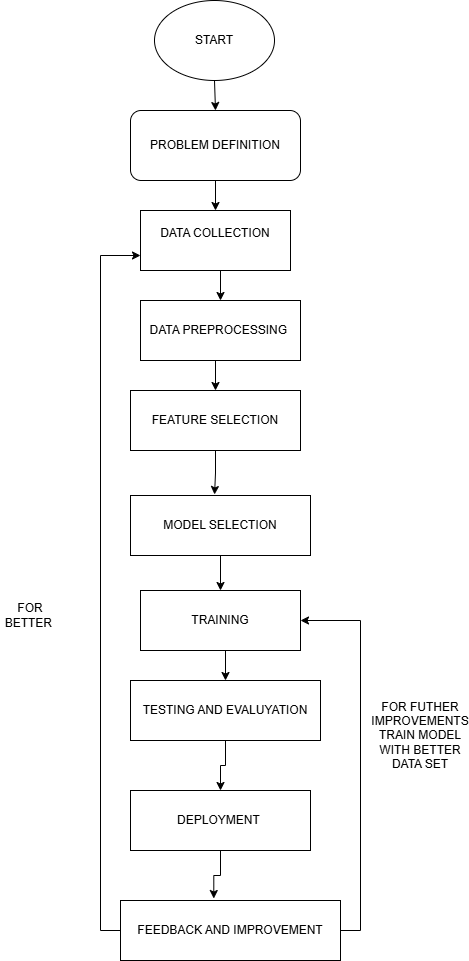

The diagram above was exported from draw.io. Its source (the exported page's mxGraphModel, read from the mxfile embedded in the PNG):
<mxGraphModel dx="1106" dy="597" grid="1" gridSize="10" guides="1" tooltips="1" connect="1" arrows="1" fold="1" page="1" pageScale="1" pageWidth="827" pageHeight="1169" math="0" shadow="0">
  <root>
    <mxCell id="WIyWlLk6GJQsqaUBKTNV-0" />
    <mxCell id="WIyWlLk6GJQsqaUBKTNV-1" parent="WIyWlLk6GJQsqaUBKTNV-0" />
    <mxCell id="WIyWlLk6GJQsqaUBKTNV-3" parent="WIyWlLk6GJQsqaUBKTNV-1" style="rounded=1;whiteSpace=wrap;html=1;fontSize=12;glass=0;strokeWidth=1;shadow=0;" value="PROBLEM DEFINITION" vertex="1">
      <mxGeometry height="70" width="170" x="270" y="170" as="geometry" />
    </mxCell>
    <mxCell id="LTIEcVSkhNxesqZRmMhH-14" parent="WIyWlLk6GJQsqaUBKTNV-1" style="ellipse;whiteSpace=wrap;html=1;" value="START" vertex="1">
      <mxGeometry height="80" width="120" x="294" y="60" as="geometry" />
    </mxCell>
    <mxCell id="LTIEcVSkhNxesqZRmMhH-16" edge="1" parent="WIyWlLk6GJQsqaUBKTNV-1" source="LTIEcVSkhNxesqZRmMhH-14" style="endArrow=classic;html=1;rounded=0;exitX=0.5;exitY=1;exitDx=0;exitDy=0;entryX=0.5;entryY=0;entryDx=0;entryDy=0;" target="WIyWlLk6GJQsqaUBKTNV-3" value="">
      <mxGeometry height="50" relative="1" width="50" as="geometry">
        <mxPoint x="360" y="220" as="sourcePoint" />
        <mxPoint x="410" y="170" as="targetPoint" />
      </mxGeometry>
    </mxCell>
    <mxCell id="LTIEcVSkhNxesqZRmMhH-27" edge="1" parent="WIyWlLk6GJQsqaUBKTNV-1" source="LTIEcVSkhNxesqZRmMhH-17" style="edgeStyle=orthogonalEdgeStyle;rounded=0;orthogonalLoop=1;jettySize=auto;html=1;exitX=0.5;exitY=1;exitDx=0;exitDy=0;entryX=0.5;entryY=0;entryDx=0;entryDy=0;" target="LTIEcVSkhNxesqZRmMhH-20">
      <mxGeometry relative="1" as="geometry" />
    </mxCell>
    <mxCell id="LTIEcVSkhNxesqZRmMhH-17" parent="WIyWlLk6GJQsqaUBKTNV-1" style="rounded=0;whiteSpace=wrap;html=1;" value="DATA COLLECTION&lt;div&gt;&lt;br&gt;&lt;/div&gt;" vertex="1">
      <mxGeometry height="60" width="150" x="280" y="270" as="geometry" />
    </mxCell>
    <mxCell id="LTIEcVSkhNxesqZRmMhH-19" edge="1" parent="WIyWlLk6GJQsqaUBKTNV-1" source="WIyWlLk6GJQsqaUBKTNV-3" style="endArrow=classic;html=1;rounded=0;exitX=0.5;exitY=1;exitDx=0;exitDy=0;entryX=0.5;entryY=0;entryDx=0;entryDy=0;" target="LTIEcVSkhNxesqZRmMhH-17" value="">
      <mxGeometry height="50" relative="1" width="50" as="geometry">
        <mxPoint x="390" y="350" as="sourcePoint" />
        <mxPoint x="440" y="300" as="targetPoint" />
      </mxGeometry>
    </mxCell>
    <mxCell id="LTIEcVSkhNxesqZRmMhH-28" edge="1" parent="WIyWlLk6GJQsqaUBKTNV-1" source="LTIEcVSkhNxesqZRmMhH-20" style="edgeStyle=orthogonalEdgeStyle;rounded=0;orthogonalLoop=1;jettySize=auto;html=1;exitX=0.5;exitY=1;exitDx=0;exitDy=0;entryX=0.5;entryY=0;entryDx=0;entryDy=0;" target="LTIEcVSkhNxesqZRmMhH-21">
      <mxGeometry relative="1" as="geometry" />
    </mxCell>
    <mxCell id="LTIEcVSkhNxesqZRmMhH-20" parent="WIyWlLk6GJQsqaUBKTNV-1" style="rounded=0;whiteSpace=wrap;html=1;" value="DATA PREPROCESSING&amp;nbsp;" vertex="1">
      <mxGeometry height="60" width="160" x="280" y="360" as="geometry" />
    </mxCell>
    <mxCell id="LTIEcVSkhNxesqZRmMhH-21" parent="WIyWlLk6GJQsqaUBKTNV-1" style="rounded=0;whiteSpace=wrap;html=1;" value="FEATURE SELECTION" vertex="1">
      <mxGeometry height="60" width="170" x="270" y="450" as="geometry" />
    </mxCell>
    <mxCell id="LTIEcVSkhNxesqZRmMhH-30" edge="1" parent="WIyWlLk6GJQsqaUBKTNV-1" source="LTIEcVSkhNxesqZRmMhH-22" style="edgeStyle=orthogonalEdgeStyle;rounded=0;orthogonalLoop=1;jettySize=auto;html=1;exitX=0.5;exitY=1;exitDx=0;exitDy=0;entryX=0.5;entryY=0;entryDx=0;entryDy=0;" target="LTIEcVSkhNxesqZRmMhH-23">
      <mxGeometry relative="1" as="geometry" />
    </mxCell>
    <mxCell id="LTIEcVSkhNxesqZRmMhH-22" parent="WIyWlLk6GJQsqaUBKTNV-1" style="rounded=0;whiteSpace=wrap;html=1;" value="MODEL SELECTION" vertex="1">
      <mxGeometry height="60" width="180" x="270" y="555" as="geometry" />
    </mxCell>
    <mxCell id="LTIEcVSkhNxesqZRmMhH-31" edge="1" parent="WIyWlLk6GJQsqaUBKTNV-1" source="LTIEcVSkhNxesqZRmMhH-23" style="edgeStyle=orthogonalEdgeStyle;rounded=0;orthogonalLoop=1;jettySize=auto;html=1;exitX=0.5;exitY=1;exitDx=0;exitDy=0;entryX=0.5;entryY=0;entryDx=0;entryDy=0;" target="LTIEcVSkhNxesqZRmMhH-24">
      <mxGeometry relative="1" as="geometry" />
    </mxCell>
    <mxCell id="LTIEcVSkhNxesqZRmMhH-23" parent="WIyWlLk6GJQsqaUBKTNV-1" style="rounded=0;whiteSpace=wrap;html=1;" value="TRAINING" vertex="1">
      <mxGeometry height="60" width="160" x="280" y="650" as="geometry" />
    </mxCell>
    <mxCell id="LTIEcVSkhNxesqZRmMhH-35" edge="1" parent="WIyWlLk6GJQsqaUBKTNV-1" source="LTIEcVSkhNxesqZRmMhH-24" style="edgeStyle=orthogonalEdgeStyle;rounded=0;orthogonalLoop=1;jettySize=auto;html=1;exitX=0.5;exitY=1;exitDx=0;exitDy=0;entryX=0.5;entryY=0;entryDx=0;entryDy=0;" target="LTIEcVSkhNxesqZRmMhH-32">
      <mxGeometry relative="1" as="geometry" />
    </mxCell>
    <mxCell id="LTIEcVSkhNxesqZRmMhH-24" parent="WIyWlLk6GJQsqaUBKTNV-1" style="rounded=0;whiteSpace=wrap;html=1;" value="TESTING AND EVALUYATION" vertex="1">
      <mxGeometry height="60" width="190" x="270" y="740" as="geometry" />
    </mxCell>
    <mxCell id="LTIEcVSkhNxesqZRmMhH-29" edge="1" parent="WIyWlLk6GJQsqaUBKTNV-1" source="LTIEcVSkhNxesqZRmMhH-21" style="edgeStyle=orthogonalEdgeStyle;rounded=0;orthogonalLoop=1;jettySize=auto;html=1;exitX=0.5;exitY=1;exitDx=0;exitDy=0;entryX=0.467;entryY=-0.017;entryDx=0;entryDy=0;entryPerimeter=0;" target="LTIEcVSkhNxesqZRmMhH-22">
      <mxGeometry relative="1" as="geometry" />
    </mxCell>
    <mxCell id="LTIEcVSkhNxesqZRmMhH-32" parent="WIyWlLk6GJQsqaUBKTNV-1" style="rounded=0;whiteSpace=wrap;html=1;" value="DEPLOYMENT&amp;nbsp;" vertex="1">
      <mxGeometry height="60" width="180" x="270" y="850" as="geometry" />
    </mxCell>
    <mxCell id="LTIEcVSkhNxesqZRmMhH-39" edge="1" parent="WIyWlLk6GJQsqaUBKTNV-1" source="LTIEcVSkhNxesqZRmMhH-33" style="edgeStyle=orthogonalEdgeStyle;rounded=0;orthogonalLoop=1;jettySize=auto;html=1;exitX=1;exitY=0.5;exitDx=0;exitDy=0;entryX=1;entryY=0.5;entryDx=0;entryDy=0;" target="LTIEcVSkhNxesqZRmMhH-23">
      <mxGeometry relative="1" as="geometry">
        <mxPoint x="620" y="680" as="targetPoint" />
      </mxGeometry>
    </mxCell>
    <mxCell id="LTIEcVSkhNxesqZRmMhH-44" edge="1" parent="WIyWlLk6GJQsqaUBKTNV-1" source="LTIEcVSkhNxesqZRmMhH-33" style="edgeStyle=orthogonalEdgeStyle;rounded=0;orthogonalLoop=1;jettySize=auto;html=1;exitX=0;exitY=0.5;exitDx=0;exitDy=0;entryX=0;entryY=0.75;entryDx=0;entryDy=0;" target="LTIEcVSkhNxesqZRmMhH-17">
      <mxGeometry relative="1" as="geometry" />
    </mxCell>
    <mxCell id="LTIEcVSkhNxesqZRmMhH-33" parent="WIyWlLk6GJQsqaUBKTNV-1" style="rounded=0;whiteSpace=wrap;html=1;" value="FEEDBACK AND IMPROVEMENT" vertex="1">
      <mxGeometry height="60" width="220" x="260" y="960" as="geometry" />
    </mxCell>
    <mxCell id="LTIEcVSkhNxesqZRmMhH-36" edge="1" parent="WIyWlLk6GJQsqaUBKTNV-1" source="LTIEcVSkhNxesqZRmMhH-32" style="edgeStyle=orthogonalEdgeStyle;rounded=0;orthogonalLoop=1;jettySize=auto;html=1;exitX=0.5;exitY=1;exitDx=0;exitDy=0;entryX=0.424;entryY=-0.033;entryDx=0;entryDy=0;entryPerimeter=0;" target="LTIEcVSkhNxesqZRmMhH-33">
      <mxGeometry relative="1" as="geometry" />
    </mxCell>
    <mxCell id="LTIEcVSkhNxesqZRmMhH-41" parent="WIyWlLk6GJQsqaUBKTNV-1" style="text;html=1;whiteSpace=wrap;strokeColor=none;fillColor=none;align=center;verticalAlign=middle;rounded=0;" value="FOR FUTHER IMPROVEMENTS TRAIN MODEL WITH BETTER DATA SET" vertex="1">
      <mxGeometry height="30" width="60" x="530" y="780" as="geometry" />
    </mxCell>
    <mxCell id="LTIEcVSkhNxesqZRmMhH-45" parent="WIyWlLk6GJQsqaUBKTNV-1" style="text;html=1;whiteSpace=wrap;strokeColor=none;fillColor=none;align=center;verticalAlign=middle;rounded=0;" value="FOR BETTER&amp;nbsp;" vertex="1">
      <mxGeometry height="30" width="60" x="140" y="660" as="geometry" />
    </mxCell>
  </root>
</mxGraphModel>